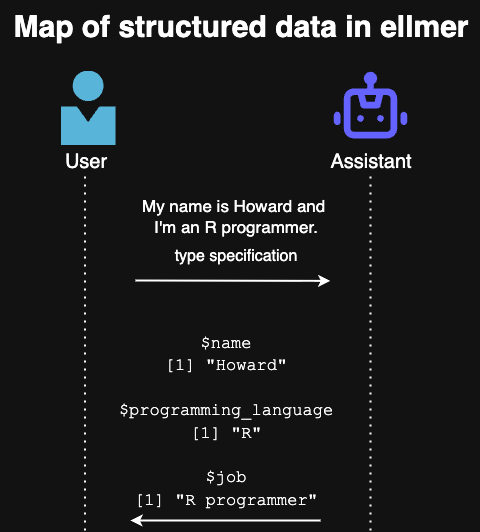

The diagram above was exported from draw.io. Its source (the exported page's mxGraphModel, read from the mxfile embedded in the PNG):
<mxGraphModel dx="1018" dy="573" grid="1" gridSize="10" guides="1" tooltips="1" connect="1" arrows="1" fold="1" page="1" pageScale="1" pageWidth="850" pageHeight="1100" background="#FFFFFF" math="0" shadow="0">
  <root>
    <mxCell id="0" />
    <mxCell id="1" parent="0" />
    <mxCell id="k5aFhyeT1DJzyDqo-J3M-2" value="&lt;font&gt;&lt;b&gt;Map of structured data in ellmer&lt;/b&gt;&lt;/font&gt;" style="text;html=1;align=center;verticalAlign=middle;resizable=0;points=[];autosize=1;strokeColor=none;fillColor=none;fontSize=30;fontFamily=Helvetica;" parent="1" vertex="1">
      <mxGeometry x="190" y="10" width="480" height="50" as="geometry" />
    </mxCell>
    <mxCell id="k5aFhyeT1DJzyDqo-J3M-7" value="" style="shape=image;html=1;verticalAlign=top;verticalLabelPosition=bottom;labelBackgroundColor=#ffffff;imageAspect=0;aspect=fixed;image=https://icons.diagrams.net/icon-cache1/Unicons_Line_vol_5-2967/robot-789.svg" parent="1" vertex="1">
      <mxGeometry x="520" y="74.59" width="80" height="80" as="geometry" />
    </mxCell>
    <mxCell id="9w7eIJXFltM9uxH9tKKz-1" value="" style="image;sketch=0;aspect=fixed;html=1;points=[];align=center;fontSize=12;image=img/lib/mscae/Person.svg;" parent="1" vertex="1">
      <mxGeometry x="250" y="80" width="55.2" height="74.59" as="geometry" />
    </mxCell>
    <mxCell id="9w7eIJXFltM9uxH9tKKz-6" value="" style="endArrow=none;dashed=1;html=1;dashPattern=1 3;strokeWidth=2;rounded=0;" parent="1" edge="1">
      <mxGeometry width="50" height="50" relative="1" as="geometry">
        <mxPoint x="274.5" y="540" as="sourcePoint" />
        <mxPoint x="274.57000000000005" y="180" as="targetPoint" />
      </mxGeometry>
    </mxCell>
    <mxCell id="9w7eIJXFltM9uxH9tKKz-11" value="" style="endArrow=classic;html=1;rounded=0;startSize=25;strokeWidth=2;" parent="1" edge="1">
      <mxGeometry width="50" height="50" relative="1" as="geometry">
        <mxPoint x="325" y="289.99999999999994" as="sourcePoint" />
        <mxPoint x="519.8" y="290.40999999999997" as="targetPoint" />
      </mxGeometry>
    </mxCell>
    <mxCell id="9w7eIJXFltM9uxH9tKKz-12" value="" style="endArrow=classic;html=1;rounded=0;startSize=25;strokeWidth=2;" parent="1" edge="1">
      <mxGeometry width="50" height="50" relative="1" as="geometry">
        <mxPoint x="510" y="530" as="sourcePoint" />
        <mxPoint x="320" y="530" as="targetPoint" />
      </mxGeometry>
    </mxCell>
    <mxCell id="b--mGvEnRKpw1772qA0x-1" value="My name is Howard and&amp;nbsp;&lt;div&gt;I'm an R programmer.&lt;/div&gt;" style="text;html=1;align=center;verticalAlign=middle;resizable=0;points=[];autosize=1;strokeColor=none;fillColor=none;fontSize=17;" parent="1" vertex="1">
      <mxGeometry x="320" y="200" width="210" height="50" as="geometry" />
    </mxCell>
    <mxCell id="96nYeqOQDciAikMAwgk0-2" value="User" style="text;html=1;align=center;verticalAlign=middle;resizable=0;points=[];autosize=1;strokeColor=none;fillColor=none;fontSize=20;" parent="1" vertex="1">
      <mxGeometry x="240.00000000000003" y="149.59" width="70" height="40" as="geometry" />
    </mxCell>
    <mxCell id="96nYeqOQDciAikMAwgk0-4" value="Assistant" style="text;html=1;align=center;verticalAlign=middle;resizable=0;points=[];autosize=1;strokeColor=none;fillColor=none;fontSize=20;" parent="1" vertex="1">
      <mxGeometry x="510" y="149.59" width="100" height="40" as="geometry" />
    </mxCell>
    <mxCell id="DRyAs8mROCA0IthyDOme-1" value="type specification" style="text;html=1;align=center;verticalAlign=middle;resizable=0;points=[];autosize=1;strokeColor=none;fillColor=none;fontSize=16;" vertex="1" parent="1">
      <mxGeometry x="350" y="250" width="150" height="30" as="geometry" />
    </mxCell>
    <mxCell id="DRyAs8mROCA0IthyDOme-2" value="&lt;div&gt;&lt;font face=&quot;Courier New&quot;&gt;$name&lt;/font&gt;&lt;/div&gt;&lt;div&gt;&lt;font face=&quot;Courier New&quot;&gt;[1] &quot;Howard&quot;&lt;/font&gt;&lt;/div&gt;&lt;div&gt;&lt;font face=&quot;Courier New&quot;&gt;&lt;br&gt;&lt;/font&gt;&lt;/div&gt;&lt;div&gt;&lt;font face=&quot;Courier New&quot;&gt;$programming_language&lt;/font&gt;&lt;/div&gt;&lt;div&gt;&lt;font face=&quot;Courier New&quot;&gt;[1] &quot;R&quot;&lt;/font&gt;&lt;/div&gt;&lt;div&gt;&lt;font face=&quot;Courier New&quot;&gt;&lt;br&gt;&lt;/font&gt;&lt;/div&gt;&lt;div&gt;&lt;font face=&quot;Courier New&quot;&gt;$job&lt;/font&gt;&lt;/div&gt;&lt;div&gt;&lt;font face=&quot;Courier New&quot;&gt;[1] &quot;R programmer&quot;&lt;/font&gt;&lt;/div&gt;" style="text;html=1;align=center;verticalAlign=middle;resizable=0;points=[];autosize=1;strokeColor=none;fillColor=none;fontSize=17;" vertex="1" parent="1">
      <mxGeometry x="295" y="340" width="240" height="180" as="geometry" />
    </mxCell>
    <mxCell id="DRyAs8mROCA0IthyDOme-3" value="" style="endArrow=none;dashed=1;html=1;dashPattern=1 3;strokeWidth=2;rounded=0;" edge="1" parent="1">
      <mxGeometry width="50" height="50" relative="1" as="geometry">
        <mxPoint x="560" y="540" as="sourcePoint" />
        <mxPoint x="560.07" y="180" as="targetPoint" />
      </mxGeometry>
    </mxCell>
  </root>
</mxGraphModel>